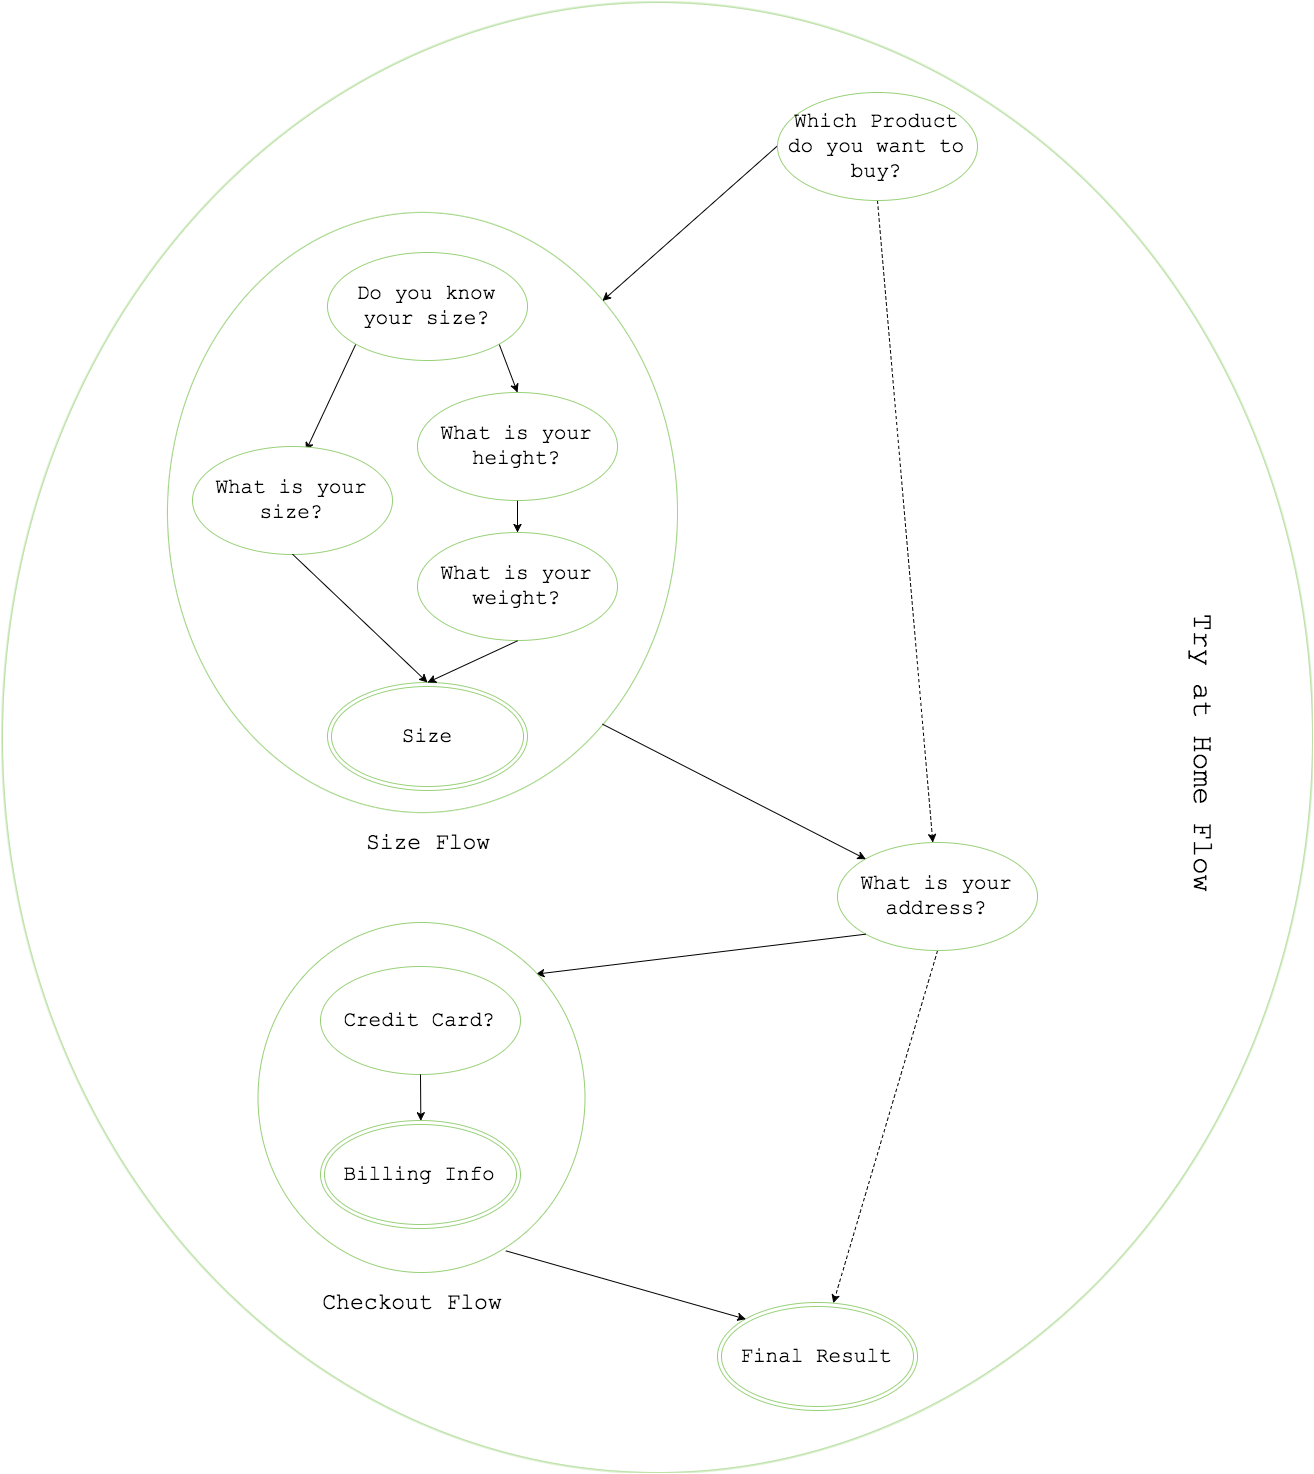

The diagram above was exported from draw.io. Its source (the exported page's mxGraphModel, read from the mxfile embedded in the PNG):
<mxGraphModel dx="2750" dy="1935" grid="1" gridSize="10" guides="1" tooltips="1" connect="1" arrows="1" fold="1" page="0" pageScale="1" pageWidth="826" pageHeight="1169" background="#ffffff" math="0" shadow="0">
  <root>
    <mxCell id="0" style=";html=1;" />
    <mxCell id="1" style=";html=1;" parent="0" />
    <mxCell id="2175ba38ef028c64-86" value="&lt;div style=&quot;text-align: right&quot;&gt;&lt;br&gt;&lt;/div&gt;" style="ellipse;whiteSpace=wrap;html=1;strokeColor=#97D077;strokeWidth=1;fontFamily=Courier New;" vertex="1" parent="1">
      <mxGeometry x="-325" y="-170" width="1310" height="1470" as="geometry" />
    </mxCell>
    <mxCell id="2175ba38ef028c64-75" value="" style="ellipse;whiteSpace=wrap;html=1;strokeColor=#97D077;strokeWidth=1;fontFamily=Courier New;" vertex="1" parent="1">
      <mxGeometry x="-160" y="40" width="510" height="600" as="geometry" />
    </mxCell>
    <mxCell id="2175ba38ef028c64-60" value="Size" style="ellipse;shape=doubleEllipse;whiteSpace=wrap;html=1;strokeColor=#97D077;strokeWidth=1;fontFamily=Courier New;fontSize=21;" vertex="1" parent="1">
      <mxGeometry y="510" width="200" height="108" as="geometry" />
    </mxCell>
    <mxCell id="2175ba38ef028c64-76" style="edgeStyle=none;rounded=0;html=1;exitX=0;exitY=0.5;entryX=1;entryY=0;jettySize=auto;orthogonalLoop=1;fontFamily=Courier New;" edge="1" parent="1" source="2175ba38ef028c64-61" target="2175ba38ef028c64-75">
      <mxGeometry relative="1" as="geometry" />
    </mxCell>
    <mxCell id="2175ba38ef028c64-85" style="edgeStyle=none;rounded=0;html=1;exitX=0.5;exitY=1;jettySize=auto;orthogonalLoop=1;fontFamily=Courier New;dashed=1;" edge="1" parent="1" source="2175ba38ef028c64-61" target="2175ba38ef028c64-71">
      <mxGeometry relative="1" as="geometry" />
    </mxCell>
    <mxCell id="2175ba38ef028c64-61" value="Which Product do you want to buy?" style="ellipse;whiteSpace=wrap;html=1;strokeColor=#97D077;strokeWidth=1;fontFamily=Courier New;fontSize=21;" vertex="1" parent="1">
      <mxGeometry x="450" y="-80" width="200" height="108" as="geometry" />
    </mxCell>
    <mxCell id="2175ba38ef028c64-64" style="rounded=0;html=1;exitX=0;exitY=1;entryX=0.567;entryY=0.038;entryPerimeter=0;jettySize=auto;orthogonalLoop=1;fontFamily=Courier New;" edge="1" parent="1" source="2175ba38ef028c64-62" target="2175ba38ef028c64-63">
      <mxGeometry relative="1" as="geometry" />
    </mxCell>
    <mxCell id="2175ba38ef028c64-66" style="edgeStyle=none;rounded=0;html=1;exitX=1;exitY=1;entryX=0.5;entryY=0;jettySize=auto;orthogonalLoop=1;fontFamily=Courier New;" edge="1" parent="1" source="2175ba38ef028c64-62" target="2175ba38ef028c64-65">
      <mxGeometry relative="1" as="geometry" />
    </mxCell>
    <mxCell id="2175ba38ef028c64-62" value="Do you know your size?" style="ellipse;whiteSpace=wrap;html=1;strokeColor=#97D077;strokeWidth=1;fontFamily=Courier New;fontSize=21;" vertex="1" parent="1">
      <mxGeometry y="80" width="200" height="108" as="geometry" />
    </mxCell>
    <mxCell id="2175ba38ef028c64-63" value="What is your size?" style="ellipse;whiteSpace=wrap;html=1;strokeColor=#97D077;strokeWidth=1;fontFamily=Courier New;fontSize=21;" vertex="1" parent="1">
      <mxGeometry x="-135" y="274" width="200" height="108" as="geometry" />
    </mxCell>
    <mxCell id="2175ba38ef028c64-65" value="What is your height?" style="ellipse;whiteSpace=wrap;html=1;strokeColor=#97D077;strokeWidth=1;fontFamily=Courier New;fontSize=21;" vertex="1" parent="1">
      <mxGeometry x="90" y="220" width="200" height="108" as="geometry" />
    </mxCell>
    <mxCell id="2175ba38ef028c64-67" value="What is your weight?" style="ellipse;whiteSpace=wrap;html=1;strokeColor=#97D077;strokeWidth=1;fontFamily=Courier New;fontSize=21;" vertex="1" parent="1">
      <mxGeometry x="90" y="360" width="200" height="108" as="geometry" />
    </mxCell>
    <mxCell id="2175ba38ef028c64-68" style="rounded=0;html=1;exitX=0.5;exitY=1;entryX=0.5;entryY=0;jettySize=auto;orthogonalLoop=1;fontFamily=Courier New;" edge="1" parent="1" source="2175ba38ef028c64-65" target="2175ba38ef028c64-67">
      <mxGeometry relative="1" as="geometry">
        <mxPoint x="58" y="158" as="sourcePoint" />
        <mxPoint x="-12" y="223" as="targetPoint" />
      </mxGeometry>
    </mxCell>
    <mxCell id="2175ba38ef028c64-69" style="rounded=0;html=1;exitX=0.5;exitY=1;entryX=0.5;entryY=0;jettySize=auto;orthogonalLoop=1;fontFamily=Courier New;" edge="1" parent="1" source="2175ba38ef028c64-67" target="2175ba38ef028c64-60">
      <mxGeometry relative="1" as="geometry">
        <mxPoint x="190" y="310" as="sourcePoint" />
        <mxPoint x="190" y="360" as="targetPoint" />
      </mxGeometry>
    </mxCell>
    <mxCell id="2175ba38ef028c64-70" style="rounded=0;html=1;exitX=0.5;exitY=1;entryX=0.5;entryY=0;jettySize=auto;orthogonalLoop=1;fontFamily=Courier New;" edge="1" parent="1" source="2175ba38ef028c64-63" target="2175ba38ef028c64-60">
      <mxGeometry relative="1" as="geometry">
        <mxPoint x="190" y="440" as="sourcePoint" />
        <mxPoint x="100" y="490" as="targetPoint" />
      </mxGeometry>
    </mxCell>
    <mxCell id="2175ba38ef028c64-84" style="edgeStyle=none;rounded=0;html=1;exitX=0.5;exitY=1;jettySize=auto;orthogonalLoop=1;fontFamily=Courier New;dashed=1;" edge="1" parent="1" source="2175ba38ef028c64-71" target="2175ba38ef028c64-82">
      <mxGeometry relative="1" as="geometry" />
    </mxCell>
    <mxCell id="2175ba38ef028c64-71" value="What is your address?" style="ellipse;whiteSpace=wrap;html=1;strokeColor=#97D077;strokeWidth=1;fontFamily=Courier New;fontSize=21;" vertex="1" parent="1">
      <mxGeometry x="510" y="670" width="200" height="108" as="geometry" />
    </mxCell>
    <mxCell id="2175ba38ef028c64-74" style="rounded=0;html=1;exitX=0;exitY=1;jettySize=auto;orthogonalLoop=1;fontFamily=Courier New;entryX=1;entryY=0;" edge="1" parent="1" source="2175ba38ef028c64-71" target="2175ba38ef028c64-80">
      <mxGeometry relative="1" as="geometry">
        <mxPoint x="190" y="450" as="sourcePoint" />
        <mxPoint x="200" y="640" as="targetPoint" />
      </mxGeometry>
    </mxCell>
    <mxCell id="2175ba38ef028c64-77" style="edgeStyle=none;rounded=0;html=1;exitX=1;exitY=1;entryX=0;entryY=0;jettySize=auto;orthogonalLoop=1;fontFamily=Courier New;" edge="1" parent="1" source="2175ba38ef028c64-75" target="2175ba38ef028c64-71">
      <mxGeometry relative="1" as="geometry">
        <mxPoint x="460" y="-30" as="sourcePoint" />
        <mxPoint x="268" y="135" as="targetPoint" />
      </mxGeometry>
    </mxCell>
    <mxCell id="2175ba38ef028c64-82" value="Final Result" style="ellipse;shape=doubleEllipse;whiteSpace=wrap;html=1;strokeColor=#97D077;strokeWidth=1;fontFamily=Courier New;fontSize=21;" vertex="1" parent="1">
      <mxGeometry x="390" y="1130" width="200" height="108" as="geometry" />
    </mxCell>
    <mxCell id="2175ba38ef028c64-83" style="rounded=0;html=1;exitX=0.76;exitY=0.94;jettySize=auto;orthogonalLoop=1;fontFamily=Courier New;entryX=0;entryY=0;exitPerimeter=0;" edge="1" parent="1" source="2175ba38ef028c64-80" target="2175ba38ef028c64-82">
      <mxGeometry relative="1" as="geometry">
        <mxPoint x="488" y="768" as="sourcePoint" />
        <mxPoint x="186" y="854" as="targetPoint" />
      </mxGeometry>
    </mxCell>
    <mxCell id="2175ba38ef028c64-87" value="&lt;font style=&quot;font-size: 29px&quot;&gt;Try at Home Flow&lt;/font&gt;" style="text;html=1;strokeColor=none;fillColor=none;align=center;verticalAlign=middle;whiteSpace=wrap;fontFamily=Courier New;rotation=90;" vertex="1" parent="1">
      <mxGeometry x="720" y="570" width="310" height="20" as="geometry" />
    </mxCell>
    <mxCell id="2175ba38ef028c64-88" value="&lt;font style=&quot;font-size: 23px;&quot;&gt;Size Flow&lt;/font&gt;" style="text;html=1;strokeColor=none;fillColor=none;align=center;verticalAlign=middle;whiteSpace=wrap;fontFamily=Courier New;rotation=0;direction=west;fontSize=23;" vertex="1" parent="1">
      <mxGeometry x="-55" y="660" width="310" height="20" as="geometry" />
    </mxCell>
    <mxCell id="2175ba38ef028c64-89" value="&lt;font style=&quot;font-size: 23px;&quot;&gt;Checkout Flow&lt;/font&gt;" style="text;html=1;strokeColor=none;fillColor=none;align=center;verticalAlign=middle;whiteSpace=wrap;fontFamily=Courier New;rotation=0;direction=west;fontSize=23;" vertex="1" parent="1">
      <mxGeometry x="-70" y="1120" width="310" height="20" as="geometry" />
    </mxCell>
    <mxCell id="2175ba38ef028c64-80" value="" style="ellipse;whiteSpace=wrap;html=1;strokeColor=#97D077;strokeWidth=1;fontFamily=Courier New;" vertex="1" parent="1">
      <mxGeometry x="-70" y="750" width="327" height="350" as="geometry" />
    </mxCell>
    <mxCell id="2175ba38ef028c64-72" value="Credit Card?" style="ellipse;whiteSpace=wrap;html=1;strokeColor=#97D077;strokeWidth=1;fontFamily=Courier New;fontSize=21;" vertex="1" parent="1">
      <mxGeometry x="-7" y="794" width="200" height="108" as="geometry" />
    </mxCell>
    <mxCell id="2175ba38ef028c64-73" value="Billing Info" style="ellipse;shape=doubleEllipse;whiteSpace=wrap;html=1;strokeColor=#97D077;strokeWidth=1;fontFamily=Courier New;fontSize=21;" vertex="1" parent="1">
      <mxGeometry x="-7" y="948" width="200" height="108" as="geometry" />
    </mxCell>
    <mxCell id="2175ba38ef028c64-79" value="" style="edgeStyle=none;rounded=0;html=1;jettySize=auto;orthogonalLoop=1;fontFamily=Courier New;entryX=0.5;entryY=0;" edge="1" parent="1" source="2175ba38ef028c64-72" target="2175ba38ef028c64-73">
      <mxGeometry relative="1" as="geometry">
        <mxPoint x="90" y="995" as="targetPoint" />
      </mxGeometry>
    </mxCell>
  </root>
</mxGraphModel>